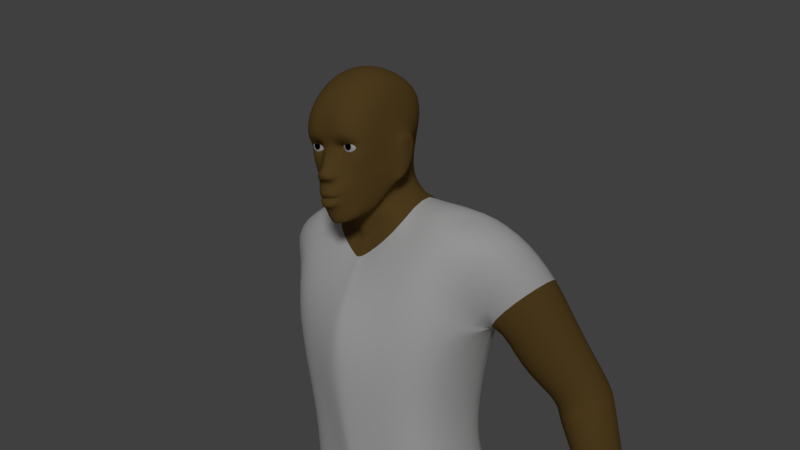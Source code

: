 # Source: vnuk_copy_.blend  (saved by Blender 2.79.0; exported with 4.5.12 LTS)
import bpy
from mathutils import Matrix  # noqa: F401  (used for matrix-valued properties, if any)

bpy.ops.wm.read_factory_settings(use_empty=True)
scene = bpy.context.scene
scene.name = 'Scene'

# ---- collections
col_collection_1 = bpy.data.collections.new('Collection 1'); scene.collection.children.link(col_collection_1)

# ---- materials (node trees are filled in below, after node groups)
mat_material = bpy.data.materials.new('Material')
mat_material.alpha_threshold = 0.0
mat_material.roughness = 0.5
mat_material.line_color = (0.0, 0.0, 0.0, 1.0)
mat_material_001 = bpy.data.materials.new('Material.001')
mat_material_001.alpha_threshold = 0.0
mat_material_001.roughness = 0.5
mat_material_002 = bpy.data.materials.new('Material.002')
mat_material_002.alpha_threshold = 0.0
mat_material_002.roughness = 0.5
mat_material_003 = bpy.data.materials.new('Material.003')
mat_material_003.alpha_threshold = 0.0
mat_material_003.roughness = 0.5

# ---- material node trees
mat_material.use_nodes = True; mat_material.node_tree.nodes.clear()
_N = mat_material.node_tree.nodes; _L = mat_material.node_tree.links
n0 = _N.new('ShaderNodeOutputMaterial'); n0.name = 'Material Output'; n0.location = (300, 300)
n1 = _N.new('ShaderNodeBsdfDiffuse'); n1.name = 'Diffuse BSDF'; n1.location = (10, 300)
n1.inputs[0].default_value = (0.1902, 0.1124, 0.03116, 1.0)
_L.new(n1.outputs[0], n0.inputs[0])
n0.is_active_output = True
mat_material_001.use_nodes = True; mat_material_001.node_tree.nodes.clear()
_N = mat_material_001.node_tree.nodes; _L = mat_material_001.node_tree.links
n0 = _N.new('ShaderNodeOutputMaterial'); n0.name = 'Material Output'; n0.location = (300, 300)
n1 = _N.new('ShaderNodeBsdfDiffuse'); n1.name = 'Diffuse BSDF'; n1.location = (10, 300)
_L.new(n1.outputs[0], n0.inputs[0])
n0.is_active_output = True
mat_material_002.use_nodes = True; mat_material_002.node_tree.nodes.clear()
_N = mat_material_002.node_tree.nodes; _L = mat_material_002.node_tree.links
n0 = _N.new('ShaderNodeOutputMaterial'); n0.name = 'Material Output'; n0.location = (300, 300)
n1 = _N.new('ShaderNodeBsdfDiffuse'); n1.name = 'Diffuse BSDF'; n1.location = (10, 300)
n1.inputs[0].default_value = (0.0, 0.0, 0.0, 1.0)
_L.new(n1.outputs[0], n0.inputs[0])
n0.is_active_output = True
mat_material_003.use_nodes = True; mat_material_003.node_tree.nodes.clear()
_N = mat_material_003.node_tree.nodes; _L = mat_material_003.node_tree.links
n0 = _N.new('ShaderNodeOutputMaterial'); n0.name = 'Material Output'; n0.location = (300, 300)
n1 = _N.new('ShaderNodeBsdfDiffuse'); n1.name = 'Diffuse BSDF'; n1.location = (10, 300)
_L.new(n1.outputs[0], n0.inputs[0])
n0.is_active_output = True

# ---- world
world_world = bpy.data.worlds.new('World'); scene.world = world_world
world_world.color = (0.05088, 0.05088, 0.05088)
world_world.use_sun_shadow = False
world_world.sun_shadow_jitter_overblur = 0.0
world_world.cycles.sampling_method = 'MANUAL'

# ---- cameras
cam_camera = bpy.data.cameras.new('Camera')
cam_camera.clip_end = 100.0
cam_camera.lens = 35.0
cam_camera.sensor_width = 32.0
cam_camera.sensor_height = 18.0
cam_camera.ortho_scale = 7.314
cam_camera.dof.focus_distance = 0.0

# ---- lights
light_lamp = bpy.data.lights.new('Lamp', 'SUN')
light_lamp.transmission_factor = 0.0
light_lamp.cutoff_distance = 30.0
light_lamp.angle = 0.1993
light_lamp.energy = 1.0
light_lamp.shadow_buffer_clip_start = 1.001
light_lamp.shadow_soft_size = 0.1
light_lamp.shadow_cascade_max_distance = 1000.0

# ---- meshes
me_cube = bpy.data.meshes.new('Cube')
me_cube.from_pydata([(1.603, -1.254, 59.99), (0.98, -1.262, 59.99), (0.0, 0.6674, 64.82), (1.701, -1.39, 59.6), (2.047, -0.9214, 60.31), (1.72, -1.611, 60.77), (0.9286, -1.733, 60.72), (1.867, 0.6876, 64.19), (1.866, -1.146, 60.2), (1.586, -1.313, 60.37), (0.9846, -1.316, 60.34), (0.7504, -1.158, 60.08), (0.4993, -1.62, 63.0), (0.3198, -1.956, 61.05), (0.4129, -1.637, 60.42), (1.88, -1.266, 59.14), (2.343, -0.6475, 60.33), (1.919, -1.652, 61.26), (0.9774, -1.956, 61.11), (0.0, -1.668, 60.41), (0.0, -1.956, 61.07), (0.6306, -2.021, 58.05), (1.021, -1.816, 57.84), (1.13, -1.546, 57.33), (0.4347, -1.982, 56.68), (0.0, -2.035, 56.61), (0.0, -2.531, 58.74), (0.2414, -2.434, 58.74), (0.8781, -1.67, 58.57), (1.491, -1.331, 58.28), (1.532, -0.96, 57.4), (0.4537, -1.698, 55.63), (0.0, -1.846, 55.56), (0.0, -2.322, 58.98), (0.2627, -2.231, 59.01), (2.072, -0.7488, 58.71), (2.614, 0.2865, 60.35), (2.397, -0.8168, 62.36), (1.385, -1.542, 62.86), (0.0, -1.621, 62.99), (1.863, -0.2499, 57.54), (0.7454, -1.838, 56.83), (1.143, -1.06, 55.92), (1.289, -0.3508, 56.08), (2.565, 1.171, 62.82), (0.8341, -1.602, 59.44), (2.751, 1.474, 60.38), (2.632, 1.04, 58.94), (0.8272, 0.6689, 64.77), (0.596, -2.136, 58.28), (2.308, 1.229, 57.72), (1.594, 0.5253, 56.26), (0.0, 4.81, 57.48), (1.17, 4.355, 57.48), (1.346, 1.708, 56.43), (0.6001, 4.602, 57.57), (2.545, 4.201, 62.25), (2.018, 5.057, 62.96), (0.9282, 5.318, 63.46), (0.0, 5.493, 63.58), (2.646, 2.648, 60.51), (2.018, 2.896, 64.07), (0.0, 3.016, 64.83), (2.544, 2.641, 63.16), (0.9282, 2.993, 64.65), (2.71, 1.985, 60.6), (2.302, 3.813, 60.26), (0.6001, 5.433, 60.45), (2.506, 2.958, 59.68), (1.632, 4.906, 60.33), (0.0, 5.658, 60.42), (2.321, 2.025, 58.19), (0.5536, 0.5166, 55.83), (1.009, 0.787, 56.03), (2.315, 1.627, 57.95), (0.0, 0.2831, 55.63), (0.3568, 0.7433, 54.2), (0.0, 0.7372, 54.16), (0.0, -2.47, 58.43), (0.5511, -2.394, 58.46), (0.7412, -1.988, 58.61), (0.6619, -2.156, 58.77), (0.0, -2.196, 58.25), (2.685, 1.426, 59.09), (2.714, 1.567, 57.89), (3.043, 1.749, 60.4), (3.013, 2.129, 60.62), (2.965, 2.857, 60.55), (2.86, 3.088, 59.63), (2.718, 1.819, 57.76), (2.723, 2.393, 58.15), (2.866, 1.953, 59.26), (0.0, 6.759, 44.87), (2.929, 6.662, 44.64), (2.916, 7.891, 48.18), (0.0, 8.622, 49.33), (0.0, 0.2572, 53.68), (0.0, 7.987, 52.79), (5.6, 5.809, 44.01), (2.853, 4.738, 56.88), (2.888, 1.527, 55.79), (2.836, -1.664, 50.6), (2.281, 7.93, 52.38), (5.632, -0.4366, 52.86), (0.0, 5.304, 38.05), (3.297, 6.041, 37.24), (2.822, -1.735, 33.28), (0.0, -2.062, 32.48), (2.368, -2.193, 43.83), (0.0, -2.814, 43.39), (0.0, -3.039, 46.74), (6.042, 5.571, 36.48), (6.185, -1.425, 34.2), (5.374, -1.098, 43.2), (6.827, 6.279, 47.93), (6.507, -0.7748, 48.36), (2.985, -2.131, 46.89), (4.928, 4.401, 56.48), (4.701, 1.597, 55.77), (5.859, 7.942, 53.02), (6.151, 4.731, 55.65), (6.02, 1.964, 54.84), (8.738, 2.357, 54.13), (8.714, 5.825, 54.6), (6.464, 6.328, 35.33), (7.106, 5.169, 32.64), (3.21, 5.457, 31.98), (3.016, 6.644, 35.04), (7.66, 4.196, 29.07), (4.058, 4.573, 29.07), (6.111, -0.1774, -0.1649), (8.007, 0.1329, -0.1649), (8.358, 3.267, -0.1649), (6.346, 3.913, -0.1649), (6.911, 2.699, 21.98), (4.846, 3.076, 21.98), (6.559, -0.2337, 21.98), (4.611, -0.4152, 21.98), (6.911, 2.699, 20.9), (6.559, -0.2337, 20.9), (4.846, 3.076, 20.9), (4.611, -0.4152, 20.9), (4.846, 3.076, 21.44), (4.611, -0.4152, 21.44), (6.911, 2.699, 21.44), (6.559, -0.2337, 21.44), (8.411, 6.706, 42.63), (11.99, 6.778, 43.44), (8.513, 11.01, 42.64), (12.04, 10.86, 43.45), (10.1, 8.346, 51.24), (6.96, 8.493, 48.32), (6.953, 3.223, 48.22), (10.1, 3.296, 51.18), (0.0, -2.355, 37.65), (2.149, -1.849, 38.28), (2.792, 5.253, 40.92), (0.0, 5.375, 41.28), (0.0, -2.611, 49.97), (5.444, -1.319, 38.86), (5.425, 4.704, 40.45), (3.824, -1.77, 29.07), (7.309, -1.589, 29.07), (10.86, 10.85, 33.82), (12.88, 10.71, 33.81), (8.675, 11.01, 41.78), (12.15, 6.778, 42.59), (12.21, 10.86, 42.59), (8.572, 6.706, 41.77), (6.838, 2.126, 48.4), (12.33, 6.778, 41.6), (6.995, 5.254, 48.19), (8.757, 6.706, 40.79), (8.86, 11.01, 40.8), (12.39, 10.86, 41.61), (0.0, 7.049, 53.99), (0.0, 5.927, 34.58), (0.0, 4.529, 32.06), (0.9204, 6.886, 34.82), (0.6947, -1.909, 29.07), (4.664, -0.4143, -0.1649), (4.81, 4.406, -0.1649), (2.728, 3.365, 21.98), (2.582, -0.5538, 21.98), (2.728, 3.365, 20.9), (2.582, -0.5538, 20.9), (2.728, 3.365, 21.44), (2.582, -0.5538, 21.44), (0.8406, 4.862, 29.07), (0.4129, -1.741, 59.73), (0.0, -1.811, 59.79), (0.7613, -1.195, 60.25), (0.5293, -0.255, 55.73), (0.0, -0.3096, 55.6), (0.9611, -0.2962, 55.89), (2.548, 1.33, 56.14), (1.273, 6.806, 44.73), (1.241, 8.385, 48.93), (0.7542, 7.957, 52.71), (0.5268, 0.6017, 53.79), (0.7924, -1.972, 32.57), (0.3962, -2.761, 43.52), (0.897, -2.914, 46.74), (0.3962, -2.491, 50.11), (0.3962, -2.306, 37.74), (1.273, 5.375, 41.16), (0.5094, 6.948, 53.86), (1.054, 5.911, 37.54), (0.9749, 5.223, 31.48), (0.0, -2.149, 58.0), (0.3944, -2.221, 57.28), (0.6127, -2.022, 57.3), (0.7062, -1.947, 57.31), (0.3969, -2.211, 57.27), (0.0, -2.273, 57.27), (0.6177, -2.028, 57.29), (0.0, -2.273, 57.28), (8.358, 3.244, 2.444), (8.007, -0.9145, 3.509), (6.346, 3.849, 2.444), (6.111, -1.205, 3.509), (4.81, 4.311, 2.444), (4.664, -1.427, 3.509), (6.111, -5.783, -0.1649), (8.007, -5.473, -0.1649), (4.664, -6.02, -0.1649), (8.007, -4.714, 1.175), (6.111, -5.005, 1.175), (4.664, -5.227, 1.175), (8.358, 3.429, 1.14), (8.007, -0.7712, 2.205), (6.346, 4.054, 1.14), (4.81, 4.532, 1.14), (4.664, -1.301, 2.205), (8.007, -5.154, 0.6408), (6.111, -5.455, 0.6408), (4.664, -5.684, 0.6408), (6.346, 3.267, 4.231), (6.111, 0.06673, 4.231), (4.81, 3.599, 4.231), (4.664, -0.09296, 4.231), (8.104, 2.831, 4.231), (7.753, 0.2759, 4.231), (4.664, -3.212, -0.1649), (4.664, -3.316, 1.934), (8.007, -2.803, 1.934), (8.007, -2.969, -0.1649), (6.111, -3.279, -0.1649), (6.111, -3.094, 1.934), (4.664, -3.209, 1.14), (8.007, -2.983, 1.14), (0.6935, -1.994, 56.93), (0.4158, -2.326, 56.73), (0.4684, -2.276, 57.69), (0.7919, -2.003, 57.59), (0.8972, -1.775, 57.33), (0.0, -2.44, 57.69), (0.0, -2.407, 56.7), (0.8157, -0.9769, 55.8), (0.4537, -1.303, 55.63), (0.0, -1.451, 55.56), (1.283, 0.2142, 59.6), (1.283, -0.8029, 59.4), (1.283, -1.106, 59.6), (1.283, -1.321, 59.99), (1.462, 0.4165, 59.96), (1.613, 0.2142, 59.69), (1.714, -0.08857, 59.52), (1.75, -0.4457, 59.46), (1.714, -0.8029, 59.52), (1.613, -1.106, 59.69), (1.421, -1.321, 60.03), (1.283, 0.4876, 60.26), (1.592, 0.4165, 60.09), (1.855, 0.2142, 59.93), (2.03, -0.08857, 59.83), (2.091, -0.4457, 59.8), (2.03, -0.8029, 59.83), (1.855, -1.106, 59.93), (1.522, -1.321, 60.13), (1.64, 0.4165, 60.26), (1.943, 0.2142, 60.26), (2.145, -0.08857, 60.26), (2.216, -0.4457, 60.26), (2.145, -0.8029, 60.26), (1.943, -1.106, 60.26), (1.559, -1.321, 60.26), (1.592, 0.4165, 60.44), (1.855, 0.2142, 60.59), (2.03, -0.08857, 60.7), (2.091, -0.4457, 60.73), (2.03, -0.8029, 60.7), (1.855, -1.106, 60.59), (1.522, -1.321, 60.4), (1.462, 0.4165, 60.57), (1.613, 0.2142, 60.84), (1.714, -0.08857, 61.01), (1.75, -0.4457, 61.07), (1.714, -0.8029, 61.01), (1.613, -1.106, 60.84), (1.421, -1.321, 60.5), (1.283, 0.4165, 60.62), (1.283, 0.2142, 60.92), (1.283, -0.08857, 61.13), (1.283, -0.4457, 61.2), (1.283, -0.8029, 61.13), (1.283, -1.106, 60.92), (1.283, -1.321, 60.54), (1.104, 0.4165, 60.57), (0.9531, 0.2142, 60.84), (0.8519, -0.08857, 61.01), (0.8164, -0.4457, 61.07), (0.8519, -0.8029, 61.01), (0.9531, -1.106, 60.84), (1.145, -1.321, 60.5), (0.9738, 0.4165, 60.44), (0.7115, 0.2142, 60.59), (0.5363, -0.08857, 60.7), (0.4748, -0.4457, 60.73), (0.5363, -0.8029, 60.7), (0.7115, -1.106, 60.59), (1.045, -1.321, 60.4), (0.9259, 0.4165, 60.26), (0.6231, 0.2142, 60.26), (0.4208, -0.08857, 60.26), (0.3498, -0.4457, 60.26), (0.4208, -0.8029, 60.26), (0.6231, -1.106, 60.26), (1.008, -1.321, 60.26), (0.9738, 0.4165, 60.09), (0.7115, 0.2142, 59.93), (0.5363, -0.08857, 59.83), (0.4748, -0.4457, 59.8), (0.5363, -0.8029, 59.83), (0.7115, -1.106, 59.93), (1.045, -1.321, 60.13), (1.283, -1.379, 60.26), (1.104, 0.4165, 59.96), (0.9531, 0.2142, 59.69), (0.8519, -0.08857, 59.52), (0.8164, -0.4457, 59.46), (0.8519, -0.8029, 59.52), (0.9531, -1.106, 59.69), (1.145, -1.321, 60.03), (1.283, 0.4165, 59.91), (1.283, -0.08857, 59.4), (1.283, -0.4457, 59.33), (1.283, -1.298, 59.89), (1.469, -1.298, 59.94), (1.605, -1.298, 60.08), (1.655, -1.298, 60.26), (1.605, -1.298, 60.45), (1.469, -1.298, 60.59), (1.283, -1.298, 60.64), (1.097, -1.298, 60.59), (0.9606, -1.298, 60.45), (0.9108, -1.298, 60.26), (0.9606, -1.298, 60.08), (1.097, -1.298, 59.94), (0.6556, -2.094, 57.11), (0.4314, -2.332, 57.48), (0.0, -2.44, 57.45), (0.4064, -2.352, 57.0), (0.7023, -2.096, 57.44), (0.8017, -1.809, 57.32), (0.0, -2.423, 56.99), (6.995, 4.684, 44.95), (10.88, 4.757, 47.87), (10.91, 9.298, 47.9), (7.05, 9.445, 45.0), (5.667, 0.5763, 10.88), (5.902, 4.38, 11.34), (3.943, 4.694, 11.34), (3.797, 0.425, 10.88), (7.563, 0.7744, 10.88), (7.914, 3.967, 11.34), (8.091, 0.497, 14.27), (8.442, 5.745, 14.98), (1.896, 0.1576, 14.27), (2.041, 6.451, 14.98), (4.664, 0.3045, 14.27), (4.899, 6.145, 14.98), (11.12, 7.877, 32.43), (11.22, 10.85, 32.41), (12.19, 10.71, 32.15), (12.13, 7.949, 32.16), (10.76, 7.877, 33.82), (12.82, 7.949, 33.81), (11.05, 7.877, 30.44), (11.87, 7.949, 30.19), (10.96, 10.85, 30.44), (11.93, 10.71, 30.18), (11.89, 8.639, 30.19), (11.9, 9.328, 30.19), (11.92, 10.02, 30.19), (11.12, 10.11, 30.42), (11.1, 9.365, 30.43), (11.07, 8.621, 30.44), (10.98, 7.483, 31.33), (11.99, 7.556, 31.06), (10.92, 7.877, 28.98), (11.68, 7.949, 28.74), (11.02, 10.85, 28.96), (11.74, 10.71, 28.73), (11.7, 8.639, 28.74), (11.71, 9.328, 28.74), (11.73, 10.02, 28.73), (10.99, 10.11, 28.96), (10.97, 9.365, 28.97), (10.94, 8.621, 28.98), (10.74, 10.85, 26.87), (11.46, 10.71, 26.64), (11.45, 10.02, 26.64), (10.71, 10.11, 26.87), (11.32, 9.328, 25.79), (11.34, 10.02, 25.79), (10.6, 10.11, 26.02), (10.58, 9.365, 26.03), (11.25, 8.639, 25.39), (11.27, 9.328, 25.39), (10.52, 9.365, 25.62), (10.5, 8.621, 25.63), (10.57, 7.877, 26.38), (11.34, 7.949, 26.14), (11.35, 8.639, 26.14), (10.6, 8.621, 26.37), (10.95, 10.85, 28.43), (10.92, 10.11, 28.43), (11.66, 10.02, 28.2), (11.67, 10.71, 28.2), (11.62, 10.02, 27.92), (10.88, 10.11, 28.15), (10.86, 9.365, 28.16), (11.6, 9.328, 27.93), (11.57, 8.639, 27.77), (11.58, 9.328, 27.77), (10.81, 8.621, 28.01), (10.84, 9.365, 28.0), (11.57, 7.949, 27.91), (10.81, 7.877, 28.15), (11.59, 8.639, 27.91), (10.83, 8.621, 28.14), (10.95, 6.079, 29.63), (11.78, 6.152, 29.39), (10.88, 5.685, 30.52), (11.89, 5.758, 30.25)], [], [(5, 9, 8, 4), (6, 10, 9, 5), (3, 0, 1, 45), (45, 1, 11, 189), (4, 8, 0, 3), (14, 191, 10, 6), (6, 18, 13, 14), (18, 38, 12, 13), (5, 17, 18, 6), (3, 15, 16, 4), (4, 16, 17, 5), (24, 25, 32, 31), (22, 23, 30, 29), (26, 27, 34, 33), (41, 24, 31, 42), (51, 43, 194, 73), (21, 22, 29, 28), (189, 190, 33, 34), (3, 45, 28, 15), (17, 37, 38, 18), (15, 35, 36, 16), (13, 12, 39, 20), (16, 36, 37, 17), (28, 29, 35, 15), (31, 32, 260, 259), (30, 40, 35, 29), (30, 42, 43, 40), (23, 41, 42, 30), (19, 14, 13, 20), (189, 34, 28, 45), (28, 34, 81, 80), (37, 36, 46, 44), (36, 35, 47, 46), (43, 42, 258, 194), (12, 38, 7, 48), (39, 12, 48, 2), (35, 40, 50, 47), (38, 37, 44, 7), (40, 43, 51, 50), (54, 73, 195, 100), (64, 61, 57, 58), (63, 65, 60, 56), (62, 64, 58, 59), (61, 63, 56, 57), (7, 44, 63, 61), (2, 48, 64, 62), (44, 46, 65, 63), (48, 7, 61, 64), (58, 57, 69, 67), (56, 60, 68, 66), (59, 58, 67, 70), (57, 56, 66, 69), (68, 71, 54, 66), (67, 55, 52, 70), (66, 54, 53, 69), (199, 76, 77, 96), (73, 54, 71, 74), (69, 53, 55, 67), (51, 73, 74, 50), (259, 260, 193, 192), (192, 193, 75, 72), (72, 75, 77, 76), (53, 54, 100, 99), (73, 72, 76, 195), (82, 49, 79, 78), (79, 49, 80, 81), (21, 28, 80, 49), (34, 27, 79, 81), (27, 26, 78, 79), (50, 74, 89, 84), (71, 68, 88, 90), (74, 71, 90, 89), (47, 50, 84, 83), (83, 91, 86, 85), (88, 91, 89, 90), (87, 86, 91, 88), (84, 89, 91, 83), (60, 65, 86, 87), (46, 47, 83, 85), (65, 46, 85, 86), (68, 60, 87, 88), (93, 94, 114, 98), (198, 102, 94, 197), (197, 196, 92, 95), (94, 102, 119, 114), (102, 99, 117, 119), (100, 101, 103, 118), (99, 100, 118, 117), (177, 208, 200, 107), (205, 207, 104, 157), (201, 204, 155, 108), (124, 125, 126, 127), (160, 159, 112, 111), (203, 202, 116, 101), (105, 127, 178, 207), (116, 108, 113, 115), (156, 93, 98, 160), (114, 115, 113, 98), (155, 106, 112, 159), (118, 103, 122, 121), (101, 116, 115, 103), (120, 121, 122, 123), (117, 118, 121, 120), (119, 117, 120, 123), (141, 143, 187, 185), (111, 112, 125, 124), (124, 127, 105, 111), (127, 126, 208, 178), (196, 93, 156, 205), (112, 106, 161, 162), (125, 112, 162, 128), (126, 125, 128, 129), (142, 140, 184, 186), (231, 229, 132, 133), (229, 230, 131, 132), (135, 142, 186, 182), (250, 245, 226, 234), (132, 131, 130, 133), (162, 161, 137, 136), (137, 161, 179, 183), (128, 162, 136, 134), (129, 128, 134, 135), (145, 143, 141, 139), (144, 145, 139, 138), (142, 144, 138, 140), (135, 134, 144, 142), (134, 136, 145, 144), (136, 137, 143, 145), (368, 367, 147, 149), (369, 368, 149, 148), (367, 366, 146, 147), (366, 369, 148, 146), (122, 103, 152, 153), (119, 123, 150, 151), (123, 122, 153, 150), (108, 155, 159, 113), (105, 156, 160, 111), (98, 113, 159, 160), (202, 110, 109, 201), (204, 154, 107, 200), (129, 135, 182, 188), (174, 170, 387, 164), (170, 172, 386, 387), (173, 174, 164, 163), (172, 173, 163, 386), (163, 164, 384, 383), (146, 148, 165, 168), (171, 114, 119, 151), (148, 149, 167, 165), (147, 146, 168, 166), (149, 147, 166, 167), (115, 169, 152, 103), (168, 165, 173, 172), (151, 152, 169, 171), (165, 167, 174, 173), (166, 168, 172, 170), (167, 166, 170, 174), (115, 114, 171, 169), (203, 199, 96, 158), (206, 55, 53, 99), (206, 198, 97, 175), (178, 208, 177, 176), (200, 208, 188, 179), (233, 232, 181, 180), (179, 188, 182, 183), (187, 186, 184, 185), (183, 182, 186, 187), (133, 130, 180, 181), (231, 133, 181, 232), (161, 106, 200, 179), (143, 137, 183, 187), (380, 141, 185, 378), (126, 129, 188, 208), (190, 189, 14, 19), (11, 191, 14, 189), (258, 259, 192, 194), (194, 192, 72, 73), (42, 31, 259, 258), (176, 104, 207, 178), (99, 102, 198, 206), (175, 52, 55, 206), (101, 100, 199, 203), (155, 204, 200, 106), (116, 202, 201, 108), (92, 196, 205, 157), (158, 110, 202, 203), (109, 154, 204, 201), (156, 105, 207, 205), (94, 93, 196, 197), (97, 198, 197, 95), (100, 195, 76, 199), (21, 49, 82, 209), (362, 359, 215, 213), (363, 360, 210, 211), (365, 362, 213, 214), (364, 363, 211, 212), (360, 361, 216, 210), (359, 364, 212, 215), (249, 243, 225, 236), (237, 219, 221, 239), (240, 239, 221, 222), (242, 238, 220, 218), (241, 242, 218, 217), (237, 241, 217, 219), (234, 235, 223, 224), (235, 227, 228, 236), (247, 246, 224, 223), (248, 244, 228, 227), (243, 247, 223, 225), (245, 248, 227, 226), (223, 235, 236, 225), (226, 227, 235, 234), (244, 249, 236, 228), (219, 231, 232, 221), (222, 221, 232, 233), (246, 250, 234, 224), (217, 218, 230, 229), (219, 217, 229, 231), (371, 375, 241, 237), (375, 374, 242, 241), (374, 370, 238, 242), (373, 372, 239, 240), (371, 237, 239, 372), (220, 238, 240, 222), (131, 230, 250, 246), (222, 233, 249, 244), (218, 220, 248, 245), (180, 130, 247, 243), (220, 222, 244, 248), (130, 131, 246, 247), (233, 180, 243, 249), (230, 218, 245, 250), (41, 23, 255, 251), (21, 209, 256, 253), (23, 22, 254, 255), (25, 24, 252, 257), (22, 21, 253, 254), (24, 41, 251, 252), (344, 272, 265), (336, 264, 271), (263, 262, 269, 270), (346, 345, 267, 268), (261, 344, 265, 266), (347, 263, 270, 348), (262, 346, 268, 269), (345, 261, 266, 267), (268, 267, 275, 276), (266, 265, 273, 274), (348, 270, 278, 349), (269, 268, 276, 277), (267, 266, 274, 275), (265, 272, 273), (336, 271, 279), (270, 269, 277, 278), (349, 278, 285, 350), (277, 276, 283, 284), (275, 274, 281, 282), (273, 272, 280), (336, 279, 286), (278, 277, 284, 285), (276, 275, 282, 283), (274, 273, 280, 281), (282, 281, 288, 289), (280, 272, 287), (336, 286, 293), (285, 284, 291, 292), (283, 282, 289, 290), (281, 280, 287, 288), (350, 285, 292, 351), (284, 283, 290, 291), (336, 293, 300), (292, 291, 298, 299), (290, 289, 296, 297), (288, 287, 294, 295), (351, 292, 299, 352), (291, 290, 297, 298), (289, 288, 295, 296), (287, 272, 294), (295, 294, 301, 302), (352, 299, 306, 353), (298, 297, 304, 305), (296, 295, 302, 303), (294, 272, 301), (336, 300, 307), (299, 298, 305, 306), (297, 296, 303, 304), (353, 306, 313, 354), (305, 304, 311, 312), (303, 302, 309, 310), (301, 272, 308), (336, 307, 314), (306, 305, 312, 313), (304, 303, 310, 311), (302, 301, 308, 309), (308, 272, 315), (336, 314, 321), (313, 312, 319, 320), (311, 310, 317, 318), (309, 308, 315, 316), (354, 313, 320, 355), (312, 311, 318, 319), (310, 309, 316, 317), (320, 319, 326, 327), (318, 317, 324, 325), (316, 315, 322, 323), (355, 320, 327, 356), (319, 318, 325, 326), (317, 316, 323, 324), (315, 272, 322), (336, 321, 328), (356, 327, 334, 357), (326, 325, 332, 333), (324, 323, 330, 331), (322, 272, 329), (336, 328, 335), (327, 326, 333, 334), (325, 324, 331, 332), (323, 322, 329, 330), (333, 332, 340, 341), (331, 330, 338, 339), (329, 272, 337), (336, 335, 343), (334, 333, 341, 342), (332, 331, 339, 340), (330, 329, 337, 338), (357, 334, 342, 358), (336, 343, 264), (342, 341, 262, 263), (340, 339, 345, 346), (338, 337, 344, 261), (358, 342, 263, 347), (341, 340, 346, 262), (339, 338, 261, 345), (337, 272, 344), (343, 358, 347, 264), (335, 357, 358, 343), (328, 356, 357, 335), (321, 355, 356, 328), (314, 354, 355, 321), (307, 353, 354, 314), (300, 352, 353, 307), (293, 351, 352, 300), (286, 350, 351, 293), (279, 349, 350, 286), (271, 348, 349, 279), (264, 347, 348, 271), (251, 255, 364, 359), (253, 256, 361, 360), (255, 254, 363, 364), (257, 252, 362, 365), (254, 253, 360, 363), (252, 251, 359, 362), (140, 138, 377, 381), (370, 380, 378, 373), (238, 370, 373, 240), (376, 380, 370, 374), (377, 376, 374, 375), (378, 379, 372, 373), (185, 184, 379, 378), (138, 139, 376, 377), (153, 152, 366, 367), (152, 151, 369, 366), (381, 377, 375, 371), (381, 371, 372, 379), (140, 381, 379, 184), (139, 141, 380, 376), (150, 153, 367, 368), (151, 150, 368, 369), (386, 163, 383, 382), (164, 387, 385, 384), (387, 386, 382, 385), (383, 384, 391, 390), (388, 397, 409, 400), (394, 393, 405, 406), (397, 396, 408, 409), (390, 391, 403, 402), (393, 392, 404, 405), (389, 388, 400, 401), (396, 395, 407, 408), (395, 396, 383, 390), (391, 394, 406, 403), (392, 389, 401, 404), (391, 384, 393, 394), (395, 390, 402, 407), (393, 384, 385, 392), (382, 383, 396, 397), (398, 388, 442, 444), (385, 382, 398, 399), (389, 392, 385, 399), (388, 398, 382, 397), (427, 426, 410, 413), (438, 439, 422, 423), (435, 434, 418, 419), (431, 430, 415, 416), (413, 410, 411, 412), (428, 427, 413, 412), (429, 428, 412, 411), (426, 429, 411, 410), (417, 416, 415, 414), (432, 431, 416, 417), (430, 433, 414, 415), (433, 432, 417, 414), (421, 420, 419, 418), (434, 436, 421, 418), (437, 435, 419, 420), (436, 437, 420, 421), (422, 425, 424, 423), (441, 440, 424, 425), (440, 438, 423, 424), (439, 441, 425, 422), (402, 403, 429, 426), (403, 406, 428, 429), (406, 407, 427, 428), (407, 402, 426, 427), (405, 408, 432, 433), (406, 405, 433, 430), (408, 407, 431, 432), (407, 406, 430, 431), (409, 408, 437, 436), (408, 405, 435, 437), (404, 409, 436, 434), (405, 404, 434, 435), (400, 409, 441, 439), (404, 401, 438, 440), (409, 404, 440, 441), (401, 400, 439, 438), (442, 443, 445, 444), (399, 398, 444, 445), (388, 389, 443, 442), (389, 399, 445, 443)])
me_cube.polygons.foreach_set('use_smooth', [1, 1, 1, 1, 1, 1, 1, 1, 1, 1, 1, 1, 1, 1, 1, 1, 1, 1, 1, 1, 1, 1, 1, 1, 1, 1, 1, 1, 1, 1, 1, 1, 1, 1, 1, 1, 1, 1, 1, 1, 1, 1, 1, 1, 1, 1, 1, 1, 1, 1, 1, 1, 1, 1, 1, 1, 1, 1, 1, 1, 1, 1, 1, 1, 1, 1, 1, 1, 1, 1, 1, 1, 1, 1, 1, 1, 1, 1, 1, 1, 1, 1, 1, 1, 1, 1, 1, 1, 1, 1, 1, 1, 1, 1, 1, 1, 1, 1, 1, 1, 1, 1, 1, 1, 1, 1, 1, 1, 1, 1, 1, 1, 1, 1, 1, 1, 1, 1, 1, 1, 1, 1, 1, 1, 1, 1, 1, 1, 1, 1, 1, 1, 1, 1, 1, 1, 1, 1, 1, 1, 1, 1, 1, 1, 1, 1, 1, 1, 1, 1, 1, 1, 1, 1, 1, 1, 1, 1, 1, 1, 1, 1, 1, 1, 1, 1, 1, 1, 1, 1, 1, 1, 1, 1, 1, 1, 1, 1, 1, 1, 1, 1, 1, 1, 1, 1, 1, 1, 1, 1, 1, 1, 1, 1, 1, 1, 1, 1, 1, 1, 1, 1, 1, 1, 1, 1, 1, 1, 1, 1, 1, 1, 1, 1, 1, 1, 1, 1, 1, 1, 1, 1, 1, 1, 1, 1, 1, 1, 1, 1, 1, 1, 1, 1, 1, 1, 1, 1, 0, 0, 0, 0, 0, 0, 0, 0, 0, 0, 0, 0, 0, 0, 0, 0, 0, 0, 0, 0, 0, 0, 0, 0, 0, 0, 0, 0, 0, 0, 0, 0, 0, 0, 0, 0, 0, 0, 0, 0, 0, 0, 0, 0, 0, 0, 0, 0, 0, 0, 0, 0, 0, 0, 0, 0, 0, 0, 0, 0, 0, 0, 0, 0, 0, 0, 0, 0, 0, 0, 0, 0, 0, 0, 0, 0, 0, 0, 0, 0, 0, 0, 0, 0, 0, 0, 0, 0, 0, 0, 0, 0, 0, 0, 0, 0, 0, 0, 0, 0, 0, 0, 0, 0, 0, 0, 0, 0, 1, 1, 1, 1, 1, 1, 1, 1, 1, 1, 1, 1, 1, 1, 1, 1, 1, 1, 1, 1, 1, 1, 1, 1, 1, 1, 0, 0, 1, 1, 0, 0, 0, 0, 0, 0, 0, 0, 0, 1, 0, 1, 0, 0, 0, 0, 0, 1, 1, 1, 0, 0, 1, 0, 0, 1, 1, 1, 1, 0, 1, 1, 0, 0, 0, 0, 1, 0, 1, 0, 0, 1, 0, 1, 1, 0, 0, 0, 1, 0, 0, 1, 0, 0])
me_cube.polygons.foreach_set('material_index', [0, 0, 0, 0, 0, 0, 0, 0, 0, 0, 0, 0, 0, 0, 0, 0, 0, 0, 0, 0, 0, 0, 0, 0, 0, 0, 0, 0, 0, 0, 0, 0, 0, 0, 0, 0, 0, 0, 0, 0, 0, 0, 0, 0, 0, 0, 0, 0, 0, 0, 0, 0, 0, 0, 0, 0, 0, 0, 0, 0, 0, 0, 0, 0, 0, 0, 0, 0, 0, 0, 0, 0, 0, 0, 0, 0, 0, 0, 0, 0, 0, 3, 3, 3, 3, 3, 3, 3, 3, 3, 3, 3, 3, 3, 3, 3, 3, 3, 3, 3, 3, 3, 3, 3, 3, 3, 3, 3, 3, 3, 3, 3, 3, 3, 3, 3, 3, 3, 3, 3, 3, 3, 3, 3, 3, 3, 3, 3, 0, 0, 0, 0, 3, 3, 3, 3, 3, 3, 3, 3, 3, 0, 0, 0, 0, 0, 0, 3, 0, 0, 0, 3, 0, 3, 0, 0, 0, 3, 3, 0, 3, 3, 3, 3, 3, 3, 3, 3, 3, 3, 3, 3, 3, 0, 0, 0, 0, 0, 3, 3, 0, 3, 3, 3, 3, 3, 3, 3, 3, 3, 0, 0, 0, 0, 0, 0, 0, 0, 3, 3, 3, 3, 3, 3, 3, 3, 3, 3, 3, 3, 3, 3, 3, 3, 3, 3, 3, 3, 3, 3, 3, 3, 3, 3, 3, 3, 3, 3, 3, 3, 3, 3, 0, 0, 0, 0, 0, 0, 1, 2, 1, 1, 1, 1, 1, 1, 1, 1, 1, 1, 1, 1, 2, 1, 1, 1, 1, 1, 2, 1, 1, 1, 1, 1, 2, 1, 1, 1, 1, 1, 2, 1, 1, 1, 1, 1, 1, 1, 1, 1, 1, 1, 1, 2, 1, 1, 1, 1, 1, 1, 2, 1, 1, 1, 1, 2, 1, 1, 1, 1, 1, 1, 1, 1, 1, 1, 1, 1, 1, 2, 1, 1, 1, 1, 2, 1, 1, 1, 1, 1, 1, 2, 1, 1, 1, 1, 2, 1, 1, 1, 1, 1, 1, 1, 1, 1, 1, 1, 1, 1, 1, 1, 1, 1, 1, 1, 0, 0, 0, 0, 0, 0, 3, 3, 3, 3, 3, 3, 3, 3, 0, 0, 3, 3, 3, 3, 0, 0, 0, 0, 0, 0, 0, 0, 0, 0, 0, 0, 0, 0, 0, 0, 0, 0, 0, 0, 0, 0, 0, 0, 0, 0, 0, 0, 0, 0, 0, 0, 0, 0, 0, 0, 0, 0, 0, 0, 0, 0, 0, 0, 0, 0, 0, 0, 0, 0, 0, 0, 0, 0, 0, 0, 0, 0, 0, 0, 0, 0, 0, 0])
me_cube.materials.append(mat_material)
me_cube.materials.append(mat_material_001)
me_cube.materials.append(mat_material_002)
me_cube.materials.append(mat_material_003)
me_cube.use_remesh_preserve_volume = False
me_cube.use_remesh_preserve_attributes = False
me_cube.use_mirror_vertex_groups = False
me_cube.update()
arm_armature = bpy.data.armatures.new('Armature')  # bones are not reproduced

# ---- objects
ob_armature = bpy.data.objects.new('Armature', arm_armature)
ob_cube = bpy.data.objects.new('Cube', me_cube)
ob_lamp = bpy.data.objects.new('Lamp', light_lamp)
ob_camera = bpy.data.objects.new('Camera', cam_camera)

# ---- transforms, parenting, visibility, modifiers, constraints
ob_armature.location = (0.0, 0.0, 0.0)
ob_armature.show_in_front = True
ob_armature.lineart.crease_threshold = 0.0
ob_cube.parent = ob_armature
ob_cube.location = (0.0, 0.0, 0.0)
ob_cube.scale = (0.02624, 0.02624, 0.02624)
ob_cube.lock_rotations_4d = False
ob_cube.empty_display_type = 'ARROWS'
ob_cube.lineart.crease_threshold = 0.0
_vg = ob_cube.vertex_groups.new(name='root')
for _i, _w in zip([104, 105, 106, 107, 108, 109, 111, 112, 113, 124, 126, 127, 154, 155, 156, 157, 159, 160, 176, 177, 178, 200, 201, 204, 205, 207, 208], [0.8821, 0.5999, 0.0568, 0.1203, 0.06271, 0.0678, 0.2202, 0.01593, 0.05948, 0.06787, 0.05285, 0.1759, 0.7758, 0.7104, 0.1498, 0.1076, 0.4456, 0.2415, 0.9067, 0.677, 0.7279, 0.0652, 0.06253, 0.7792, 0.12, 0.8318, 0.2203]): _vg.add([_i], _w, 'REPLACE')
_vg = ob_cube.vertex_groups.new(name='stomach')
for _i, _w in zip([92, 93, 94, 95, 98, 101, 104, 105, 108, 109, 110, 111, 113, 114, 115, 116, 154, 155, 156, 157, 158, 159, 160, 169, 171, 196, 197, 201, 202, 203, 204, 205, 207], [0.7422, 0.7135, 0.1512, 0.08951, 0.7323, 0.07363, 0.07849, 0.1293, 0.8459, 0.8828, 0.7638, 0.1298, 0.7885, 0.2031, 0.2098, 0.5089, 0.08, 0.1779, 0.7725, 0.8393, 0.1385, 0.4626, 0.6629, 0.05812, 0.02132, 0.7367, 0.1156, 0.8857, 0.7398, 0.1116, 0.0975, 0.8257, 0.08691]): _vg.add([_i], _w, 'REPLACE')
_vg = ob_cube.vertex_groups.new(name='chest')
for _i, _w in zip([24, 25, 31, 32, 41, 42, 43, 51, 72, 73, 75, 76, 77, 92, 93, 94, 95, 96, 97, 98, 99, 100, 101, 102, 103, 108, 109, 110, 113, 114, 115, 116, 117, 118, 158, 169, 171, 175, 192, 193, 194, 195, 196, 197, 198, 199, 201, 202, 203, 206, 213, 214, 251, 252, 257, 258, 259, 260, 359, 362, 365], [0.01105, 0.01277, 0.02942, 0.02596, 0.005924, 0.02738, 0.03718, 0.03306, 0.1147, 0.07147, 0.1302, 0.2996, 0.2856, 0.006745, 0.01358, 0.06172, 0.233, 0.819, 0.3586, 0.03617, 0.09042, 0.6236, 0.6801, 0.1138, 0.09538, 0.0627, 0.01374, 0.1939, 0.09258, 0.07408, 0.4706, 0.4164, 0.02443, 0.1123, 0.7821, 0.1167, 0.003953, 0.05725, 0.07263, 0.07743, 0.06104, 0.2987, 0.005168, 0.1473, 0.3337, 0.7828, 0.01792, 0.217, 0.7934, 0.06092, 0.0009476, 0.003742, 0.002962, 0.006, 0.008254, 0.04807, 0.04512, 0.03995, 0.001481, 0.003474, 0.005998]): _vg.add([_i], _w, 'REPLACE')
_vg = ob_cube.vertex_groups.new(name='shoulder.l')
for _i, _w in zip([76, 77, 92, 93, 94, 95, 96, 97, 98, 99, 100, 101, 102, 103, 113, 114, 115, 116, 117, 118, 119, 120, 121, 122, 123, 152, 156, 157, 158, 169, 171, 175, 195, 196, 197, 198, 199, 203, 205, 206, 366], [0.05257, 0.0408, 0.1626, 0.1748, 0.6784, 0.498, 0.0476, 0.1696, 0.1429, 0.1216, 0.138, 0.1196, 0.6632, 0.4275, 0.02112, 0.5125, 0.2243, 0.03666, 0.7575, 0.7449, 0.7227, 0.6833, 0.4948, 0.05501, 0.1656, 0.004099, 0.008534, 0.006746, 0.02497, 0.444, 0.2374, 0.05203, 0.06039, 0.168, 0.5924, 0.2245, 0.05636, 0.03859, 0.001617, 0.0608, 0.002049]): _vg.add([_i], _w, 'REPLACE')
_vg = ob_cube.vertex_groups.new(name='upperArm.L')
for _i, _w in zip([92, 93, 94, 95, 98, 101, 102, 103, 114, 115, 117, 118, 119, 120, 121, 122, 123, 146, 147, 148, 149, 150, 151, 152, 153, 158, 165, 167, 168, 169, 171, 196, 197, 203, 366, 367, 368, 369], [0.003329, 0.03804, 0.07594, 0.01829, 0.04622, 0.1084, 0.03592, 0.4533, 0.1959, 0.0816, 0.07391, 0.09665, 0.2174, 0.2733, 0.4702, 0.9396, 0.8219, 0.9867, 0.9881, 0.9783, 0.9786, 1.005, 0.9828, 0.975, 0.9976, 0.013, 0.04511, 0.009796, 0.04403, 0.3766, 0.6947, 0.01133, 0.03195, 0.02399, 0.9808, 0.9928, 0.9917, 0.9805]): _vg.add([_i], _w, 'REPLACE')
_vg = ob_cube.vertex_groups.new(name='lowerArm.l')
for _i, _w in zip([163, 164, 165, 166, 167, 168, 170, 172, 173, 174, 382, 383, 384, 385, 386, 387, 388, 389, 390, 391, 392, 393, 394, 395, 396, 397, 398, 399, 400, 401, 402, 403, 404, 405, 406, 407, 408, 409, 410, 411, 412, 413, 414, 415, 416, 417, 418, 419, 420, 421, 422, 423, 424, 425, 426, 427, 428, 429, 430, 431, 432, 433, 434, 435, 436, 437, 438, 439, 440, 441, 442, 443, 444, 445], [1.0, 1.0, 0.9524, 0.9777, 0.9701, 0.953, 0.9997, 0.9989, 0.9983, 0.9992, 1.0, 1.0, 1.0, 1.0, 1.0, 1.0, 1.0, 1.0, 1.0, 1.0, 1.0, 1.0, 1.0, 1.0, 1.0, 1.0, 1.0, 1.0, 1.0, 1.0, 1.0, 1.0, 1.0, 1.0, 1.0, 1.0, 1.0, 1.0, 1.0, 1.0, 1.0, 1.0, 1.0, 1.0, 1.0, 1.0, 1.0, 1.0, 1.0, 1.0, 1.0, 1.0, 1.0, 1.0, 1.0, 1.0, 1.0, 1.0, 1.0, 1.0, 1.0, 1.0, 1.0, 1.0, 1.0, 1.0, 1.0, 1.0, 1.0, 1.0, 1.0, 1.0, 1.0, 1.0]): _vg.add([_i], _w, 'REPLACE')
_vg = ob_cube.vertex_groups.new(name='neck')
for _i, _w in zip([21, 22, 23, 24, 25, 29, 30, 31, 32, 40, 41, 42, 43, 49, 51, 52, 53, 54, 55, 72, 73, 74, 75, 76, 77, 82, 94, 95, 96, 97, 99, 100, 102, 117, 118, 175, 192, 193, 194, 195, 197, 198, 199, 206, 209, 210, 211, 212, 213, 214, 215, 216, 251, 252, 253, 254, 255, 256, 257, 258, 259, 260, 359, 360, 361, 362, 363, 364, 365], [0.009156, 0.01772, 0.03844, 0.07255, 0.07768, 0.004, 0.03664, 0.09678, 0.1033, 0.02566, 0.06177, 0.0824, 0.08076, 0.001381, 0.06437, 0.09671, 0.08959, 0.03728, 0.0868, 0.2006, 0.1038, 0.005146, 0.2826, 0.4469, 0.4508, 0.00403, 0.001582, 0.1363, 0.07243, 0.4325, 0.6761, 0.1649, 0.1531, 0.1124, 0.01607, 0.7216, 0.1446, 0.1608, 0.1153, 0.3867, 0.09543, 0.4039, 0.09539, 0.7348, 0.01108, 0.02479, 0.03319, 0.0387, 0.05912, 0.06357, 0.05138, 0.01905, 0.05658, 0.06583, 0.01698, 0.02546, 0.03857, 0.01506, 0.07063, 0.1043, 0.1094, 0.113, 0.05398, 0.02089, 0.01706, 0.06247, 0.02932, 0.03863, 0.0671]): _vg.add([_i], _w, 'REPLACE')
_vg = ob_cube.vertex_groups.new(name='head')
for _i, _w in zip([0, 1, 2, 3, 4, 5, 6, 7, 8, 9, 10, 11, 12, 13, 14, 15, 16, 17, 18, 19, 20, 21, 22, 23, 24, 25, 26, 27, 28, 29, 30, 31, 32, 33, 34, 35, 36, 37, 38, 39, 40, 41, 42, 43, 44, 45, 46, 47, 48, 49, 50, 51, 52, 53, 54, 55, 56, 57, 58, 59, 60, 61, 62, 63, 64, 65, 66, 67, 68, 69, 70, 71, 72, 73, 74, 75, 76, 77, 78, 79, 80, 81, 82, 83, 84, 85, 86, 87, 88, 89, 90, 91, 96, 99, 100, 175, 189, 190, 191, 192, 193, 194, 195, 199, 206, 209, 210, 211, 212, 213, 214, 215, 216, 251, 252, 253, 254, 255, 256, 257, 258, 259, 260, 359, 360, 361, 362, 363, 364, 365], [0.9847, 0.9833, 0.9993, 0.9825, 0.987, 0.9897, 0.9893, 0.9988, 0.9863, 0.9881, 0.9875, 0.9846, 0.9965, 0.9917, 0.9867, 0.9781, 0.9879, 0.9919, 0.9921, 0.9861, 0.9916, 0.9534, 0.9464, 0.9299, 0.8903, 0.8841, 0.9662, 0.9662, 0.9673, 0.9566, 0.9297, 0.8549, 0.8505, 0.9719, 0.9706, 0.9721, 0.9905, 0.9953, 0.9962, 0.9966, 0.936, 0.9041, 0.8704, 0.8658, 0.9978, 0.9795, 0.9943, 0.9836, 0.9992, 0.9595, 0.9576, 0.8838, 0.8944, 0.9122, 0.9268, 0.9075, 0.9958, 0.9966, 0.997, 0.9969, 0.9959, 0.9989, 0.9995, 0.9981, 0.9994, 0.9963, 0.9877, 0.9871, 0.9943, 0.9869, 0.9874, 0.9795, 0.6605, 0.807, 0.9532, 0.5612, 0.1929, 0.2102, 0.9619, 0.9633, 0.9639, 0.9658, 0.9575, 0.9872, 0.9747, 0.9933, 0.995, 0.9954, 0.9938, 0.976, 0.9842, 0.9897, 0.007413, 0.09966, 0.05881, 0.1637, 0.9815, 0.9805, 0.9854, 0.7674, 0.7456, 0.8104, 0.2467, 0.02682, 0.1372, 0.9521, 0.9416, 0.9351, 0.9308, 0.9098, 0.9037, 0.9206, 0.946, 0.9124, 0.9, 0.9475, 0.9408, 0.9304, 0.949, 0.8939, 0.8361, 0.8328, 0.8324, 0.9165, 0.9446, 0.9475, 0.9049, 0.9379, 0.9306, 0.8988]): _vg.add([_i], _w, 'REPLACE')
_vg = ob_cube.vertex_groups.new(name='shoulder.r')
_vg = ob_cube.vertex_groups.new(name='upperArm.R')
_vg = ob_cube.vertex_groups.new(name='lowerArm.r')
_vg = ob_cube.vertex_groups.new(name='pelvis.l')
for _i, _w in zip([105, 106, 107, 111, 112, 124, 125, 126, 127, 154, 155, 159, 160, 161, 176, 177, 178, 179, 200, 204, 207, 208], [0.1734, 0.79, 0.7918, 0.4566, 0.5025, 0.3922, 0.1011, 0.05232, 0.3627, 0.1213, 0.07925, 0.05353, 0.04868, 0.01909, 0.01101, 0.08156, 0.09835, 0.01625, 0.8255, 0.1011, 0.04517, 0.04496]): _vg.add([_i], _w, 'REPLACE')
_vg = ob_cube.vertex_groups.new(name='upperLeg.l')
for _i, _w in zip([105, 106, 107, 111, 112, 124, 125, 126, 127, 128, 129, 134, 135, 136, 137, 138, 139, 140, 141, 142, 143, 144, 145, 155, 159, 161, 162, 176, 177, 178, 179, 182, 183, 184, 185, 186, 187, 188, 200, 207, 208, 217, 218, 219, 220, 221, 222, 226, 227, 228, 229, 230, 231, 232, 233, 234, 235, 236, 237, 238, 239, 240, 241, 242, 244, 245, 248, 249, 250, 370, 371, 372, 373, 374, 375, 376, 377, 378, 379, 380, 381], [0.08964, 0.1427, 0.07994, 0.1855, 0.4587, 0.5168, 0.8849, 0.8937, 0.4491, 0.9939, 0.9957, 0.9946, 0.9945, 0.996, 0.996, 0.01941, 0.01092, 0.01794, 0.01082, 0.9154, 0.9459, 0.9188, 0.9397, 0.004975, 0.01037, 0.962, 0.982, 0.05864, 0.2406, 0.1659, 0.9626, 0.994, 0.995, 0.02703, 0.014, 0.9123, 0.9365, 0.9895, 0.1077, 0.007732, 0.7316, 0.009703, 0.005461, 0.008969, 0.005408, 0.01351, 0.007001, 0.005461, 0.005408, 0.007001, 0.004851, 0.00273, 0.004484, 0.006757, 0.0035, 0.00273, 0.002704, 0.0035, 0.01345, 0.008112, 0.02027, 0.0105, 0.01455, 0.008191, 0.007001, 0.005461, 0.005408, 0.0035, 0.00273, 0.008788, 0.01457, 0.02196, 0.01138, 0.008874, 0.01577, 0.009556, 0.01698, 0.01225, 0.02365, 0.009464, 0.01569]): _vg.add([_i], _w, 'REPLACE')
_vg = ob_cube.vertex_groups.new(name='lowerLeg.l')
for _i, _w in zip([130, 131, 132, 133, 138, 139, 140, 141, 142, 143, 144, 145, 180, 181, 184, 185, 186, 187, 217, 218, 219, 220, 221, 222, 223, 224, 225, 226, 227, 228, 229, 230, 231, 232, 233, 234, 235, 236, 237, 238, 239, 240, 241, 242, 243, 244, 245, 246, 247, 248, 249, 250, 370, 371, 372, 373, 374, 375, 376, 377, 378, 379, 380, 381], [1.001, 0.9992, 0.9992, 1.001, 0.9653, 0.9695, 0.966, 0.9696, 0.08457, 0.05404, 0.08116, 0.06023, 0.9988, 0.9989, 0.9615, 0.968, 0.0877, 0.06345, 0.9822, 0.9844, 0.9837, 0.9851, 0.9802, 0.9834, 1.001, 0.9992, 0.9988, 0.9844, 0.9851, 0.9834, 0.9907, 0.9918, 0.9925, 0.9896, 0.9911, 0.9918, 0.9928, 0.9911, 0.9749, 0.9773, 0.9708, 0.9757, 0.9738, 0.9769, 0.9988, 0.9834, 0.9844, 0.9992, 1.001, 0.9851, 0.9911, 0.9918, 0.9754, 0.9727, 0.9685, 0.9738, 0.9751, 0.9716, 0.9732, 0.9695, 0.9718, 0.9662, 0.9735, 0.9704]): _vg.add([_i], _w, 'REPLACE')
_vg = ob_cube.vertex_groups.new(name='pelvis.r')
_vg = ob_cube.vertex_groups.new(name='upperLeg.r')
_vg = ob_cube.vertex_groups.new(name='lowerLeg.r')
_m = ob_cube.modifiers.new('Mirror', 'MIRROR')
_m.use_clip = True
_m = ob_cube.modifiers.new('Armature', 'ARMATURE')
_m.object = ob_armature
_m.use_deform_preserve_volume = True
_m = ob_cube.modifiers.new('Subsurf', 'SUBSURF')
_m.uv_smooth = 'PRESERVE_CORNERS'
_m.quality = 2
_m.levels = 2
ob_lamp.location = (4.076, -2.066, 3.495)
ob_lamp.rotation_euler = (0.1289, -1.009, 2.149)
ob_lamp.lock_rotations_4d = False
ob_lamp.empty_display_type = 'ARROWS'
ob_lamp.color = (0.0, 0.0, 0.0, 0.0)
ob_lamp.lineart.crease_threshold = 0.0
ob_camera.location = (0.977, -0.989, 1.73)
ob_camera.rotation_euler = (1.365, 0.08575, 0.7103)
ob_camera.lock_rotations_4d = False
ob_camera.empty_display_type = 'ARROWS'
ob_camera.color = (0.0, 0.0, 0.0, 0.0)
ob_camera.display_type = 'WIRE'
ob_camera.lineart.crease_threshold = 0.0

# ---- collection membership
col_collection_1.objects.link(ob_armature)
col_collection_1.objects.link(ob_cube)
col_collection_1.objects.link(ob_lamp)
col_collection_1.objects.link(ob_camera)

# ---- scene / render settings (as saved in the file)
scene.camera = ob_camera
scene.frame_start = 1; scene.frame_end = 250; scene.frame_set(0)
scene.render.engine = 'CYCLES'
scene.render.dither_intensity = 0.0
scene.cycles.use_denoising = False
scene.cycles.samples = 128
scene.cycles.sampling_pattern = 'TABULATED_SOBOL'
scene.cycles.use_adaptive_sampling = False
scene.cycles.use_light_tree = False
scene.cycles.blur_glossy = 0.0
scene.cycles.sample_clamp_indirect = 0.0
scene.view_settings.view_transform = 'Standard'
bpy.context.view_layer.update()
